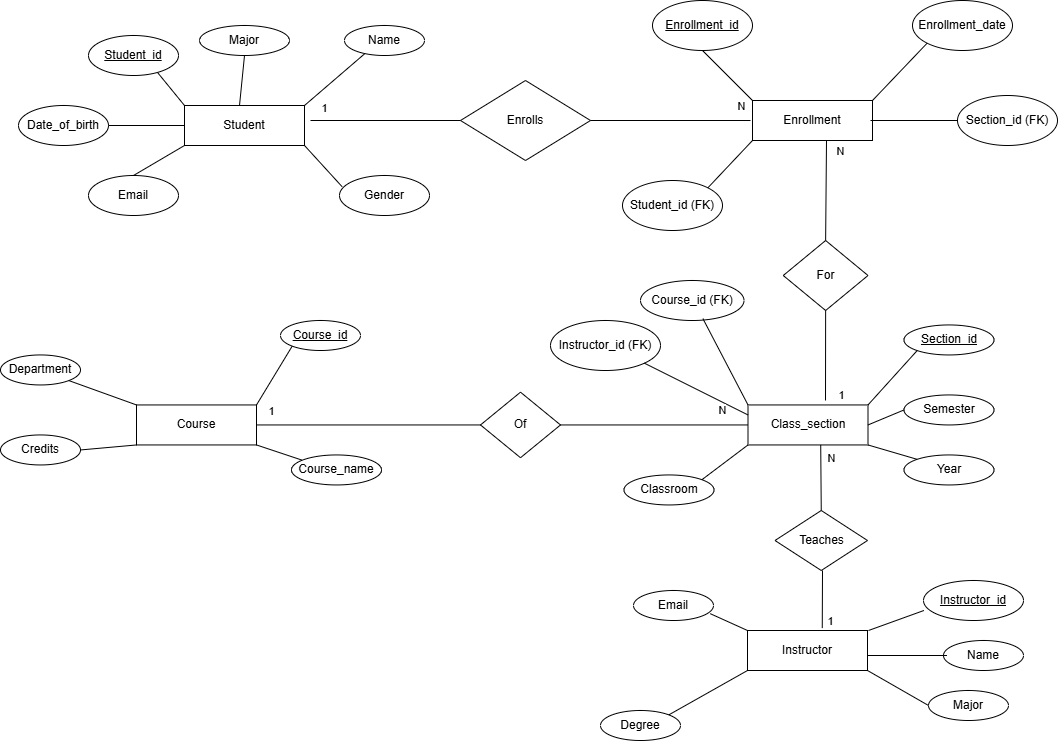

The diagram above was exported from draw.io. Its source (the exported page's mxGraphModel, read from the mxfile embedded in the PNG):
<mxGraphModel dx="1869" dy="535" grid="1" gridSize="10" guides="1" tooltips="1" connect="1" arrows="1" fold="1" page="1" pageScale="1" pageWidth="827" pageHeight="1169" math="0" shadow="0">
  <root>
    <mxCell id="0" />
    <mxCell id="1" parent="0" />
    <mxCell id="n_RFAdua4ejPq27ko0uv-1" value="Class_section&lt;span style=&quot;color: rgba(0, 0, 0, 0); font-family: monospace; font-size: 0px; text-align: start; text-wrap-mode: nowrap;&quot;&gt;%3CmxGraphModel%3E%3Croot%3E%3CmxCell%20id%3D%220%22%2F%3E%3CmxCell%20id%3D%221%22%20parent%3D%220%22%2F%3E%3CmxCell%20id%3D%222%22%20value%3D%22Enrollment_id%22%20style%3D%22ellipse%3BwhiteSpace%3Dwrap%3Bhtml%3D1%3B%22%20vertex%3D%221%22%20parent%3D%221%22%3E%3CmxGeometry%20x%3D%22-60%22%20y%3D%22300%22%20width%3D%22100%22%20height%3D%2250%22%20as%3D%22geometry%22%2F%3E%3C%2FmxCell%3E%3C%2Froot%3E%3C%2FmxGraphModel%3E&lt;/span&gt;" style="rounded=0;whiteSpace=wrap;html=1;" parent="1" vertex="1">
      <mxGeometry x="517.5" y="404.45000000000005" width="120" height="40" as="geometry" />
    </mxCell>
    <mxCell id="n_RFAdua4ejPq27ko0uv-2" value="Student" style="rounded=0;whiteSpace=wrap;html=1;" parent="1" vertex="1">
      <mxGeometry x="-46" y="105" width="120" height="40" as="geometry" />
    </mxCell>
    <mxCell id="n_RFAdua4ejPq27ko0uv-3" value="Instructor" style="rounded=0;whiteSpace=wrap;html=1;" parent="1" vertex="1">
      <mxGeometry x="517" y="630" width="120" height="40" as="geometry" />
    </mxCell>
    <mxCell id="n_RFAdua4ejPq27ko0uv-4" value="Course" style="rounded=0;whiteSpace=wrap;html=1;" parent="1" vertex="1">
      <mxGeometry x="-94" y="404.45" width="120" height="40" as="geometry" />
    </mxCell>
    <mxCell id="n_RFAdua4ejPq27ko0uv-5" value="Enrollment" style="rounded=0;whiteSpace=wrap;html=1;" parent="1" vertex="1">
      <mxGeometry x="522" y="100" width="120" height="40" as="geometry" />
    </mxCell>
    <mxCell id="n_RFAdua4ejPq27ko0uv-9" value="Name" style="ellipse;whiteSpace=wrap;html=1;" parent="1" vertex="1">
      <mxGeometry x="114" y="25" width="80" height="30" as="geometry" />
    </mxCell>
    <mxCell id="n_RFAdua4ejPq27ko0uv-11" value="Date_of_birth" style="ellipse;whiteSpace=wrap;html=1;" parent="1" vertex="1">
      <mxGeometry x="-212" y="105" width="90" height="40" as="geometry" />
    </mxCell>
    <mxCell id="n_RFAdua4ejPq27ko0uv-12" value="Gender" style="ellipse;whiteSpace=wrap;html=1;" parent="1" vertex="1">
      <mxGeometry x="109" y="175" width="90" height="40" as="geometry" />
    </mxCell>
    <mxCell id="n_RFAdua4ejPq27ko0uv-13" value="Major" style="ellipse;whiteSpace=wrap;html=1;" parent="1" vertex="1">
      <mxGeometry x="-31" y="25" width="90" height="30" as="geometry" />
    </mxCell>
    <mxCell id="n_RFAdua4ejPq27ko0uv-14" value="Email&lt;span style=&quot;color: rgba(0, 0, 0, 0); font-family: monospace; font-size: 0px; text-align: start; text-wrap-mode: nowrap;&quot;&gt;%3CmxGraphModel%3E%3Croot%3E%3CmxCell%20id%3D%220%22%2F%3E%3CmxCell%20id%3D%221%22%20parent%3D%220%22%2F%3E%3CmxCell%20id%3D%222%22%20value%3D%22Gender%22%20style%3D%22ellipse%3BwhiteSpace%3Dwrap%3Bhtml%3D1%3B%22%20vertex%3D%221%22%20parent%3D%221%22%3E%3CmxGeometry%20x%3D%22665%22%20y%3D%22190%22%20width%3D%2290%22%20height%3D%2240%22%20as%3D%22geometry%22%2F%3E%3C%2FmxCell%3E%3C%2Froot%3E%3C%2FmxGraphModel%3E&lt;/span&gt;" style="ellipse;whiteSpace=wrap;html=1;" parent="1" vertex="1">
      <mxGeometry x="-142" y="175" width="90" height="40" as="geometry" />
    </mxCell>
    <mxCell id="n_RFAdua4ejPq27ko0uv-15" value="&lt;u&gt;Student_id&lt;/u&gt;" style="ellipse;whiteSpace=wrap;html=1;" parent="1" vertex="1">
      <mxGeometry x="-142" y="35" width="90" height="40" as="geometry" />
    </mxCell>
    <mxCell id="n_RFAdua4ejPq27ko0uv-16" value="" style="endArrow=none;html=1;rounded=0;entryX=0.5;entryY=1;entryDx=0;entryDy=0;" parent="1" target="n_RFAdua4ejPq27ko0uv-13" edge="1">
      <mxGeometry width="50" height="50" relative="1" as="geometry">
        <mxPoint x="9" y="105" as="sourcePoint" />
        <mxPoint x="59" y="55" as="targetPoint" />
      </mxGeometry>
    </mxCell>
    <mxCell id="n_RFAdua4ejPq27ko0uv-17" value="" style="endArrow=none;html=1;rounded=0;entryX=0.25;entryY=0.947;entryDx=0;entryDy=0;entryPerimeter=0;" parent="1" target="n_RFAdua4ejPq27ko0uv-9" edge="1">
      <mxGeometry width="50" height="50" relative="1" as="geometry">
        <mxPoint x="74" y="105" as="sourcePoint" />
        <mxPoint x="124" y="55" as="targetPoint" />
      </mxGeometry>
    </mxCell>
    <mxCell id="n_RFAdua4ejPq27ko0uv-18" value="" style="endArrow=none;html=1;rounded=0;entryX=1;entryY=0.5;entryDx=0;entryDy=0;exitX=0;exitY=0.5;exitDx=0;exitDy=0;" parent="1" source="n_RFAdua4ejPq27ko0uv-2" target="n_RFAdua4ejPq27ko0uv-11" edge="1">
      <mxGeometry width="50" height="50" relative="1" as="geometry">
        <mxPoint x="-52" y="125" as="sourcePoint" />
        <mxPoint x="124" y="75" as="targetPoint" />
      </mxGeometry>
    </mxCell>
    <mxCell id="n_RFAdua4ejPq27ko0uv-19" value="" style="endArrow=none;html=1;rounded=0;entryX=0.029;entryY=0.28;entryDx=0;entryDy=0;entryPerimeter=0;" parent="1" target="n_RFAdua4ejPq27ko0uv-12" edge="1">
      <mxGeometry width="50" height="50" relative="1" as="geometry">
        <mxPoint x="74" y="145" as="sourcePoint" />
        <mxPoint x="124" y="95" as="targetPoint" />
      </mxGeometry>
    </mxCell>
    <mxCell id="n_RFAdua4ejPq27ko0uv-20" value="" style="endArrow=none;html=1;rounded=0;entryX=0.5;entryY=0;entryDx=0;entryDy=0;exitX=0;exitY=1;exitDx=0;exitDy=0;" parent="1" source="n_RFAdua4ejPq27ko0uv-2" target="n_RFAdua4ejPq27ko0uv-14" edge="1">
      <mxGeometry width="50" height="50" relative="1" as="geometry">
        <mxPoint x="9" y="145" as="sourcePoint" />
        <mxPoint x="59" y="95" as="targetPoint" />
      </mxGeometry>
    </mxCell>
    <mxCell id="n_RFAdua4ejPq27ko0uv-21" value="" style="endArrow=none;html=1;rounded=0;entryX=0.769;entryY=0.93;entryDx=0;entryDy=0;entryPerimeter=0;exitX=0;exitY=0;exitDx=0;exitDy=0;" parent="1" source="n_RFAdua4ejPq27ko0uv-2" target="n_RFAdua4ejPq27ko0uv-15" edge="1">
      <mxGeometry width="50" height="50" relative="1" as="geometry">
        <mxPoint x="-46" y="125" as="sourcePoint" />
        <mxPoint x="4" y="75" as="targetPoint" />
      </mxGeometry>
    </mxCell>
    <mxCell id="n_RFAdua4ejPq27ko0uv-23" value="&lt;u&gt;Course_id&lt;/u&gt;" style="ellipse;whiteSpace=wrap;html=1;" parent="1" vertex="1">
      <mxGeometry x="50" y="320" width="80" height="30" as="geometry" />
    </mxCell>
    <mxCell id="n_RFAdua4ejPq27ko0uv-24" value="Course_name" style="ellipse;whiteSpace=wrap;html=1;" parent="1" vertex="1">
      <mxGeometry x="61" y="454.45" width="90" height="30" as="geometry" />
    </mxCell>
    <mxCell id="n_RFAdua4ejPq27ko0uv-25" value="Credits" style="ellipse;whiteSpace=wrap;html=1;" parent="1" vertex="1">
      <mxGeometry x="-230" y="434.45" width="80" height="30" as="geometry" />
    </mxCell>
    <mxCell id="n_RFAdua4ejPq27ko0uv-26" value="Department" style="ellipse;whiteSpace=wrap;html=1;" parent="1" vertex="1">
      <mxGeometry x="-230" y="354.45" width="80" height="30" as="geometry" />
    </mxCell>
    <mxCell id="n_RFAdua4ejPq27ko0uv-27" value="" style="endArrow=none;html=1;rounded=0;entryX=0;entryY=0;entryDx=0;entryDy=0;exitX=1;exitY=1;exitDx=0;exitDy=0;" parent="1" source="n_RFAdua4ejPq27ko0uv-26" target="n_RFAdua4ejPq27ko0uv-4" edge="1">
      <mxGeometry width="50" height="50" relative="1" as="geometry">
        <mxPoint x="-150" y="374.45" as="sourcePoint" />
        <mxPoint x="-100" y="324.44999999999993" as="targetPoint" />
      </mxGeometry>
    </mxCell>
    <mxCell id="n_RFAdua4ejPq27ko0uv-28" value="" style="endArrow=none;html=1;rounded=0;entryX=0;entryY=1;entryDx=0;entryDy=0;" parent="1" target="n_RFAdua4ejPq27ko0uv-23" edge="1">
      <mxGeometry width="50" height="50" relative="1" as="geometry">
        <mxPoint x="26" y="404.45" as="sourcePoint" />
        <mxPoint x="76" y="354.45" as="targetPoint" />
      </mxGeometry>
    </mxCell>
    <mxCell id="n_RFAdua4ejPq27ko0uv-29" value="" style="endArrow=none;html=1;rounded=0;entryX=0;entryY=0.5;entryDx=0;entryDy=0;" parent="1" edge="1">
      <mxGeometry width="50" height="50" relative="1" as="geometry">
        <mxPoint x="26" y="444.45" as="sourcePoint" />
        <mxPoint x="70.99999999999955" y="459.45" as="targetPoint" />
      </mxGeometry>
    </mxCell>
    <mxCell id="n_RFAdua4ejPq27ko0uv-30" value="" style="endArrow=none;html=1;rounded=0;entryX=0;entryY=1;entryDx=0;entryDy=0;exitX=1;exitY=0.5;exitDx=0;exitDy=0;" parent="1" source="n_RFAdua4ejPq27ko0uv-25" target="n_RFAdua4ejPq27ko0uv-4" edge="1">
      <mxGeometry width="50" height="50" relative="1" as="geometry">
        <mxPoint x="-144" y="454.45" as="sourcePoint" />
        <mxPoint x="-100" y="444.45" as="targetPoint" />
      </mxGeometry>
    </mxCell>
    <mxCell id="n_RFAdua4ejPq27ko0uv-31" value="&lt;u&gt;Instructor_id&lt;/u&gt;" style="ellipse;whiteSpace=wrap;html=1;" parent="1" vertex="1">
      <mxGeometry x="693" y="580" width="100" height="40" as="geometry" />
    </mxCell>
    <mxCell id="n_RFAdua4ejPq27ko0uv-32" value="Name" style="ellipse;whiteSpace=wrap;html=1;" parent="1" vertex="1">
      <mxGeometry x="713" y="640" width="80" height="30" as="geometry" />
    </mxCell>
    <mxCell id="n_RFAdua4ejPq27ko0uv-33" value="Degree" style="ellipse;whiteSpace=wrap;html=1;" parent="1" vertex="1">
      <mxGeometry x="370" y="710" width="80" height="30" as="geometry" />
    </mxCell>
    <mxCell id="n_RFAdua4ejPq27ko0uv-34" value="Major&lt;span style=&quot;color: rgba(0, 0, 0, 0); font-family: monospace; font-size: 0px; text-align: start; text-wrap-mode: nowrap;&quot;&gt;%3CmxGraphModel%3E%3Croot%3E%3CmxCell%20id%3D%220%22%2F%3E%3CmxCell%20id%3D%221%22%20parent%3D%220%22%2F%3E%3CmxCell%20id%3D%222%22%20value%3D%22Name%22%20style%3D%22ellipse%3BwhiteSpace%3Dwrap%3Bhtml%3D1%3B%22%20vertex%3D%221%22%20parent%3D%221%22%3E%3CmxGeometry%20x%3D%22670%22%20y%3D%2240%22%20width%3D%2280%22%20height%3D%2230%22%20as%3D%22geometry%22%2F%3E%3C%2FmxCell%3E%3C%2Froot%3E%3C%2FmxGraphModel%3E&lt;/span&gt;" style="ellipse;whiteSpace=wrap;html=1;" parent="1" vertex="1">
      <mxGeometry x="698" y="690" width="80" height="30" as="geometry" />
    </mxCell>
    <mxCell id="n_RFAdua4ejPq27ko0uv-35" value="Email" style="ellipse;whiteSpace=wrap;html=1;" parent="1" vertex="1">
      <mxGeometry x="403" y="590" width="80" height="30" as="geometry" />
    </mxCell>
    <mxCell id="n_RFAdua4ejPq27ko0uv-36" value="" style="endArrow=none;html=1;rounded=0;entryX=0;entryY=0;entryDx=0;entryDy=0;exitX=0.96;exitY=0.773;exitDx=0;exitDy=0;exitPerimeter=0;" parent="1" source="n_RFAdua4ejPq27ko0uv-35" target="n_RFAdua4ejPq27ko0uv-3" edge="1">
      <mxGeometry width="50" height="50" relative="1" as="geometry">
        <mxPoint x="483" y="610" as="sourcePoint" />
        <mxPoint x="533" y="560" as="targetPoint" />
      </mxGeometry>
    </mxCell>
    <mxCell id="n_RFAdua4ejPq27ko0uv-37" value="" style="endArrow=none;html=1;rounded=0;entryX=0;entryY=1;entryDx=0;entryDy=0;exitX=1;exitY=0;exitDx=0;exitDy=0;" parent="1" source="n_RFAdua4ejPq27ko0uv-33" target="n_RFAdua4ejPq27ko0uv-3" edge="1">
      <mxGeometry width="50" height="50" relative="1" as="geometry">
        <mxPoint x="467" y="685" as="sourcePoint" />
        <mxPoint x="517" y="635" as="targetPoint" />
      </mxGeometry>
    </mxCell>
    <mxCell id="n_RFAdua4ejPq27ko0uv-38" value="" style="endArrow=none;html=1;rounded=0;entryX=0.004;entryY=0.75;entryDx=0;entryDy=0;entryPerimeter=0;" parent="1" target="n_RFAdua4ejPq27ko0uv-31" edge="1">
      <mxGeometry width="50" height="50" relative="1" as="geometry">
        <mxPoint x="638" y="630" as="sourcePoint" />
        <mxPoint x="688" y="580" as="targetPoint" />
      </mxGeometry>
    </mxCell>
    <mxCell id="n_RFAdua4ejPq27ko0uv-39" value="" style="endArrow=none;html=1;rounded=0;" parent="1" edge="1">
      <mxGeometry width="50" height="50" relative="1" as="geometry">
        <mxPoint x="636.5" y="655" as="sourcePoint" />
        <mxPoint x="716.5" y="655" as="targetPoint" />
      </mxGeometry>
    </mxCell>
    <mxCell id="n_RFAdua4ejPq27ko0uv-40" value="" style="endArrow=none;html=1;rounded=0;entryX=0;entryY=0.5;entryDx=0;entryDy=0;" parent="1" target="n_RFAdua4ejPq27ko0uv-34" edge="1">
      <mxGeometry width="50" height="50" relative="1" as="geometry">
        <mxPoint x="637" y="670" as="sourcePoint" />
        <mxPoint x="687" y="620" as="targetPoint" />
      </mxGeometry>
    </mxCell>
    <mxCell id="n_RFAdua4ejPq27ko0uv-41" value="&lt;u&gt;Enrollment_id&lt;/u&gt;" style="ellipse;whiteSpace=wrap;html=1;" parent="1" vertex="1">
      <mxGeometry x="422" width="100" height="50" as="geometry" />
    </mxCell>
    <mxCell id="n_RFAdua4ejPq27ko0uv-42" value="Enrollment_date" style="ellipse;whiteSpace=wrap;html=1;" parent="1" vertex="1">
      <mxGeometry x="682" width="100" height="50" as="geometry" />
    </mxCell>
    <mxCell id="n_RFAdua4ejPq27ko0uv-44" value="Student_id (FK)" style="ellipse;whiteSpace=wrap;html=1;" parent="1" vertex="1">
      <mxGeometry x="392" y="180" width="100" height="50" as="geometry" />
    </mxCell>
    <mxCell id="n_RFAdua4ejPq27ko0uv-45" value="" style="endArrow=none;html=1;rounded=0;entryX=0.5;entryY=1;entryDx=0;entryDy=0;" parent="1" target="n_RFAdua4ejPq27ko0uv-41" edge="1">
      <mxGeometry width="50" height="50" relative="1" as="geometry">
        <mxPoint x="522" y="100" as="sourcePoint" />
        <mxPoint x="572" y="50" as="targetPoint" />
      </mxGeometry>
    </mxCell>
    <mxCell id="n_RFAdua4ejPq27ko0uv-46" value="" style="endArrow=none;html=1;rounded=0;entryX=1;entryY=0;entryDx=0;entryDy=0;" parent="1" target="n_RFAdua4ejPq27ko0uv-44" edge="1">
      <mxGeometry width="50" height="50" relative="1" as="geometry">
        <mxPoint x="522" y="140" as="sourcePoint" />
        <mxPoint x="572" y="90" as="targetPoint" />
      </mxGeometry>
    </mxCell>
    <mxCell id="n_RFAdua4ejPq27ko0uv-47" value="" style="endArrow=none;html=1;rounded=0;entryX=0;entryY=1;entryDx=0;entryDy=0;" parent="1" target="n_RFAdua4ejPq27ko0uv-42" edge="1">
      <mxGeometry width="50" height="50" relative="1" as="geometry">
        <mxPoint x="642" y="100" as="sourcePoint" />
        <mxPoint x="692" y="50" as="targetPoint" />
      </mxGeometry>
    </mxCell>
    <mxCell id="n_RFAdua4ejPq27ko0uv-49" value="Section_id (FK)" style="ellipse;whiteSpace=wrap;html=1;" parent="1" vertex="1">
      <mxGeometry x="727" y="95" width="100" height="50" as="geometry" />
    </mxCell>
    <mxCell id="n_RFAdua4ejPq27ko0uv-50" value="" style="endArrow=none;html=1;rounded=0;entryX=0;entryY=0.5;entryDx=0;entryDy=0;" parent="1" target="n_RFAdua4ejPq27ko0uv-49" edge="1">
      <mxGeometry width="50" height="50" relative="1" as="geometry">
        <mxPoint x="640" y="120" as="sourcePoint" />
        <mxPoint x="720" y="120" as="targetPoint" />
      </mxGeometry>
    </mxCell>
    <mxCell id="n_RFAdua4ejPq27ko0uv-51" value="&lt;u&gt;Section_id&lt;/u&gt;" style="ellipse;whiteSpace=wrap;html=1;" parent="1" vertex="1">
      <mxGeometry x="673.5" y="324.45000000000005" width="90" height="30" as="geometry" />
    </mxCell>
    <mxCell id="n_RFAdua4ejPq27ko0uv-52" value="Semester" style="ellipse;whiteSpace=wrap;html=1;" parent="1" vertex="1">
      <mxGeometry x="673.5" y="394.45000000000005" width="90" height="30" as="geometry" />
    </mxCell>
    <mxCell id="n_RFAdua4ejPq27ko0uv-53" value="Year" style="ellipse;whiteSpace=wrap;html=1;" parent="1" vertex="1">
      <mxGeometry x="673.5" y="454.45000000000005" width="90" height="30" as="geometry" />
    </mxCell>
    <mxCell id="n_RFAdua4ejPq27ko0uv-54" value="Classroom" style="ellipse;whiteSpace=wrap;html=1;" parent="1" vertex="1">
      <mxGeometry x="393.5" y="474.44999999999993" width="90" height="30" as="geometry" />
    </mxCell>
    <mxCell id="n_RFAdua4ejPq27ko0uv-55" value="Course_id (FK)" style="ellipse;whiteSpace=wrap;html=1;" parent="1" vertex="1">
      <mxGeometry x="410" y="280" width="103.5" height="40" as="geometry" />
    </mxCell>
    <mxCell id="n_RFAdua4ejPq27ko0uv-56" value="Instructor_id (FK)" style="ellipse;whiteSpace=wrap;html=1;" parent="1" vertex="1">
      <mxGeometry x="320" y="320" width="110" height="50" as="geometry" />
    </mxCell>
    <mxCell id="n_RFAdua4ejPq27ko0uv-57" value="" style="endArrow=none;html=1;rounded=0;entryX=0;entryY=1;entryDx=0;entryDy=0;" parent="1" target="n_RFAdua4ejPq27ko0uv-51" edge="1">
      <mxGeometry width="50" height="50" relative="1" as="geometry">
        <mxPoint x="637.5" y="404.45000000000005" as="sourcePoint" />
        <mxPoint x="687.5" y="354.45000000000005" as="targetPoint" />
      </mxGeometry>
    </mxCell>
    <mxCell id="n_RFAdua4ejPq27ko0uv-58" value="" style="endArrow=none;html=1;rounded=0;entryX=0;entryY=0.5;entryDx=0;entryDy=0;" parent="1" target="n_RFAdua4ejPq27ko0uv-52" edge="1">
      <mxGeometry width="50" height="50" relative="1" as="geometry">
        <mxPoint x="637.5" y="424.45000000000005" as="sourcePoint" />
        <mxPoint x="687.5" y="374.45000000000005" as="targetPoint" />
      </mxGeometry>
    </mxCell>
    <mxCell id="n_RFAdua4ejPq27ko0uv-59" value="" style="endArrow=none;html=1;rounded=0;entryX=0;entryY=0;entryDx=0;entryDy=0;" parent="1" target="n_RFAdua4ejPq27ko0uv-53" edge="1">
      <mxGeometry width="50" height="50" relative="1" as="geometry">
        <mxPoint x="637.5" y="444.45000000000005" as="sourcePoint" />
        <mxPoint x="687.5" y="394.45000000000005" as="targetPoint" />
      </mxGeometry>
    </mxCell>
    <mxCell id="n_RFAdua4ejPq27ko0uv-60" value="" style="endArrow=none;html=1;rounded=0;entryX=1;entryY=0;entryDx=0;entryDy=0;" parent="1" target="n_RFAdua4ejPq27ko0uv-54" edge="1">
      <mxGeometry width="50" height="50" relative="1" as="geometry">
        <mxPoint x="517.5" y="444.45000000000005" as="sourcePoint" />
        <mxPoint x="483.5" y="474.44999999999993" as="targetPoint" />
      </mxGeometry>
    </mxCell>
    <mxCell id="n_RFAdua4ejPq27ko0uv-61" value="" style="endArrow=none;html=1;rounded=0;entryX=0.988;entryY=0.79;entryDx=0;entryDy=0;entryPerimeter=0;" parent="1" edge="1">
      <mxGeometry width="50" height="50" relative="1" as="geometry">
        <mxPoint x="517.5" y="404.45000000000005" as="sourcePoint" />
        <mxPoint x="472.4200000000001" y="318.15" as="targetPoint" />
      </mxGeometry>
    </mxCell>
    <mxCell id="n_RFAdua4ejPq27ko0uv-62" value="" style="endArrow=none;html=1;rounded=0;entryX=1;entryY=1;entryDx=0;entryDy=0;exitX=0;exitY=0.25;exitDx=0;exitDy=0;" parent="1" source="n_RFAdua4ejPq27ko0uv-1" target="n_RFAdua4ejPq27ko0uv-56" edge="1">
      <mxGeometry width="50" height="50" relative="1" as="geometry">
        <mxPoint x="513.5" y="414.45000000000005" as="sourcePoint" />
        <mxPoint x="563.5" y="364.45000000000005" as="targetPoint" />
      </mxGeometry>
    </mxCell>
    <mxCell id="n_RFAdua4ejPq27ko0uv-74" value="Enrolls" style="rhombus;whiteSpace=wrap;html=1;" parent="1" vertex="1">
      <mxGeometry x="230" y="80" width="130" height="80" as="geometry" />
    </mxCell>
    <mxCell id="n_RFAdua4ejPq27ko0uv-75" value="" style="endArrow=none;html=1;rounded=0;entryX=0;entryY=0.5;entryDx=0;entryDy=0;" parent="1" target="n_RFAdua4ejPq27ko0uv-74" edge="1">
      <mxGeometry width="50" height="50" relative="1" as="geometry">
        <mxPoint x="80" y="120" as="sourcePoint" />
        <mxPoint x="124" y="75" as="targetPoint" />
      </mxGeometry>
    </mxCell>
    <mxCell id="n_RFAdua4ejPq27ko0uv-77" value="1" style="edgeLabel;html=1;align=center;verticalAlign=middle;resizable=0;points=[];" parent="n_RFAdua4ejPq27ko0uv-75" vertex="1" connectable="0">
      <mxGeometry x="-0.0416" y="-2" relative="1" as="geometry">
        <mxPoint x="-59" y="-15" as="offset" />
      </mxGeometry>
    </mxCell>
    <mxCell id="n_RFAdua4ejPq27ko0uv-76" value="" style="endArrow=none;html=1;rounded=0;" parent="1" edge="1">
      <mxGeometry width="50" height="50" relative="1" as="geometry">
        <mxPoint x="360" y="120" as="sourcePoint" />
        <mxPoint x="520" y="120" as="targetPoint" />
      </mxGeometry>
    </mxCell>
    <mxCell id="n_RFAdua4ejPq27ko0uv-78" value="N" style="edgeLabel;html=1;align=center;verticalAlign=middle;resizable=0;points=[];" parent="n_RFAdua4ejPq27ko0uv-76" vertex="1" connectable="0">
      <mxGeometry x="0.1544" y="1" relative="1" as="geometry">
        <mxPoint x="58" y="-14" as="offset" />
      </mxGeometry>
    </mxCell>
    <mxCell id="aI-RJwPa-6TbRDoBxHh3-1" value="For" style="rhombus;whiteSpace=wrap;html=1;" parent="1" vertex="1">
      <mxGeometry x="552.75" y="240" width="84.75" height="70" as="geometry" />
    </mxCell>
    <mxCell id="aI-RJwPa-6TbRDoBxHh3-2" value="" style="endArrow=none;html=1;rounded=0;exitX=0.5;exitY=0;exitDx=0;exitDy=0;" parent="1" source="aI-RJwPa-6TbRDoBxHh3-1" edge="1">
      <mxGeometry width="50" height="50" relative="1" as="geometry">
        <mxPoint x="540" y="190" as="sourcePoint" />
        <mxPoint x="596" y="140" as="targetPoint" />
      </mxGeometry>
    </mxCell>
    <mxCell id="aI-RJwPa-6TbRDoBxHh3-4" value="N" style="edgeLabel;html=1;align=center;verticalAlign=middle;resizable=0;points=[];" parent="aI-RJwPa-6TbRDoBxHh3-2" vertex="1" connectable="0">
      <mxGeometry x="0.5244" y="-2" relative="1" as="geometry">
        <mxPoint x="12" y="-14" as="offset" />
      </mxGeometry>
    </mxCell>
    <mxCell id="aI-RJwPa-6TbRDoBxHh3-3" value="" style="endArrow=none;html=1;rounded=0;entryX=0.5;entryY=1;entryDx=0;entryDy=0;" parent="1" target="aI-RJwPa-6TbRDoBxHh3-1" edge="1">
      <mxGeometry width="50" height="50" relative="1" as="geometry">
        <mxPoint x="595" y="400" as="sourcePoint" />
        <mxPoint x="642" y="354.45" as="targetPoint" />
      </mxGeometry>
    </mxCell>
    <mxCell id="aI-RJwPa-6TbRDoBxHh3-5" value="1" style="edgeLabel;html=1;align=center;verticalAlign=middle;resizable=0;points=[];" parent="aI-RJwPa-6TbRDoBxHh3-3" vertex="1" connectable="0">
      <mxGeometry x="-0.7956" relative="1" as="geometry">
        <mxPoint x="15" y="3" as="offset" />
      </mxGeometry>
    </mxCell>
    <mxCell id="aI-RJwPa-6TbRDoBxHh3-6" value="Of" style="rhombus;whiteSpace=wrap;html=1;" parent="1" vertex="1">
      <mxGeometry x="250" y="391.67999999999995" width="80" height="65.55" as="geometry" />
    </mxCell>
    <mxCell id="aI-RJwPa-6TbRDoBxHh3-7" value="" style="endArrow=none;html=1;rounded=0;entryX=0;entryY=0.5;entryDx=0;entryDy=0;exitX=1;exitY=0.5;exitDx=0;exitDy=0;" parent="1" source="aI-RJwPa-6TbRDoBxHh3-6" target="n_RFAdua4ejPq27ko0uv-1" edge="1">
      <mxGeometry width="50" height="50" relative="1" as="geometry">
        <mxPoint x="330" y="420" as="sourcePoint" />
        <mxPoint x="380" y="370" as="targetPoint" />
      </mxGeometry>
    </mxCell>
    <mxCell id="aI-RJwPa-6TbRDoBxHh3-9" value="N" style="edgeLabel;html=1;align=center;verticalAlign=middle;resizable=0;points=[];" parent="aI-RJwPa-6TbRDoBxHh3-7" vertex="1" connectable="0">
      <mxGeometry x="0.7344" relative="1" as="geometry">
        <mxPoint x="-1" y="-15" as="offset" />
      </mxGeometry>
    </mxCell>
    <mxCell id="aI-RJwPa-6TbRDoBxHh3-8" value="" style="endArrow=none;html=1;rounded=0;entryX=0;entryY=0.5;entryDx=0;entryDy=0;" parent="1" target="aI-RJwPa-6TbRDoBxHh3-6" edge="1">
      <mxGeometry width="50" height="50" relative="1" as="geometry">
        <mxPoint x="26" y="424.45" as="sourcePoint" />
        <mxPoint x="76" y="374.45" as="targetPoint" />
      </mxGeometry>
    </mxCell>
    <mxCell id="aI-RJwPa-6TbRDoBxHh3-10" value="1" style="edgeLabel;html=1;align=center;verticalAlign=middle;resizable=0;points=[];" parent="aI-RJwPa-6TbRDoBxHh3-8" vertex="1" connectable="0">
      <mxGeometry x="-0.7268" y="1" relative="1" as="geometry">
        <mxPoint x="-17" y="-13" as="offset" />
      </mxGeometry>
    </mxCell>
    <mxCell id="aI-RJwPa-6TbRDoBxHh3-11" value="Teaches" style="rhombus;whiteSpace=wrap;html=1;" parent="1" vertex="1">
      <mxGeometry x="544.5" y="510" width="92.5" height="60" as="geometry" />
    </mxCell>
    <mxCell id="aI-RJwPa-6TbRDoBxHh3-12" value="" style="endArrow=none;html=1;rounded=0;exitX=0.5;exitY=0;exitDx=0;exitDy=0;entryX=0.606;entryY=0.999;entryDx=0;entryDy=0;entryPerimeter=0;" parent="1" source="aI-RJwPa-6TbRDoBxHh3-11" target="n_RFAdua4ejPq27ko0uv-1" edge="1">
      <mxGeometry width="50" height="50" relative="1" as="geometry">
        <mxPoint x="530" y="494.45" as="sourcePoint" />
        <mxPoint x="580" y="444.45" as="targetPoint" />
      </mxGeometry>
    </mxCell>
    <mxCell id="aI-RJwPa-6TbRDoBxHh3-15" value="N" style="edgeLabel;html=1;align=center;verticalAlign=middle;resizable=0;points=[];" parent="aI-RJwPa-6TbRDoBxHh3-12" vertex="1" connectable="0">
      <mxGeometry x="0.5613" y="1" relative="1" as="geometry">
        <mxPoint x="11" y="-2" as="offset" />
      </mxGeometry>
    </mxCell>
    <mxCell id="aI-RJwPa-6TbRDoBxHh3-13" value="" style="endArrow=none;html=1;rounded=0;entryX=0.623;entryY=-0.06;entryDx=0;entryDy=0;entryPerimeter=0;" parent="1" target="n_RFAdua4ejPq27ko0uv-3" edge="1">
      <mxGeometry width="50" height="50" relative="1" as="geometry">
        <mxPoint x="592" y="570" as="sourcePoint" />
        <mxPoint x="592" y="620" as="targetPoint" />
      </mxGeometry>
    </mxCell>
    <mxCell id="aI-RJwPa-6TbRDoBxHh3-14" value="1" style="edgeLabel;html=1;align=center;verticalAlign=middle;resizable=0;points=[];" parent="aI-RJwPa-6TbRDoBxHh3-13" vertex="1" connectable="0">
      <mxGeometry x="0.5207" y="1" relative="1" as="geometry">
        <mxPoint x="7" y="6" as="offset" />
      </mxGeometry>
    </mxCell>
  </root>
</mxGraphModel>